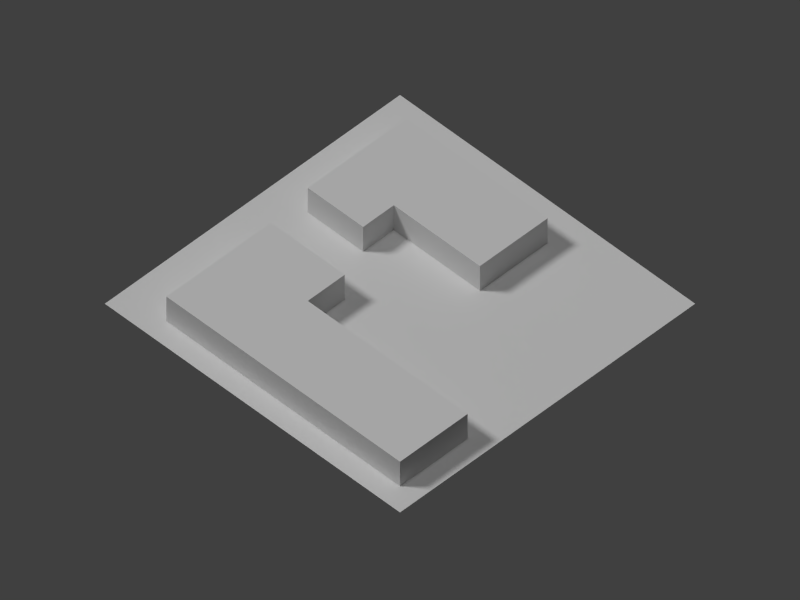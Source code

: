 # Source: res05.blend  (saved by Blender 2.69.0; exported with 4.5.12 LTS)
import bpy
from mathutils import Matrix  # noqa: F401  (used for matrix-valued properties, if any)

bpy.ops.wm.read_factory_settings(use_empty=True)
scene = bpy.context.scene
scene.name = 'Scene'

# ---- collections
col_collection_1 = bpy.data.collections.new('Collection 1'); scene.collection.children.link(col_collection_1)

# ---- materials (node trees are filled in below, after node groups)
mat_bldg2mat = bpy.data.materials.new('Bldg2Mat')
mat_bldg2mat.alpha_threshold = 0.0
mat_bldg2mat.use_transparent_shadow = False
mat_bldg2mat.roughness = 0.5
mat_bldg2mat.line_color = (0.0, 0.0, 0.0, 1.0)
mat_bldg1mat = bpy.data.materials.new('Bldg1Mat')
mat_bldg1mat.alpha_threshold = 0.0
mat_bldg1mat.use_transparent_shadow = False
mat_bldg1mat.roughness = 0.5
mat_bldg1mat.line_color = (0.0, 0.0, 0.0, 1.0)
mat_material = bpy.data.materials.new('Material')
mat_material.alpha_threshold = 0.0
mat_material.use_transparent_shadow = False
mat_material.roughness = 0.5
mat_material.line_color = (0.0, 0.0, 0.0, 1.0)

# ---- material node trees

# ---- world
world_world = bpy.data.worlds.new('World'); scene.world = world_world
world_world.color = (0.05088, 0.05088, 0.05088)
world_world.use_sun_shadow = False
world_world.sun_shadow_jitter_overblur = 0.0
world_world.cycles.sampling_method = 'MANUAL'
world_world.cycles.sample_map_resolution = 256

# ---- cameras
cam_camera = bpy.data.cameras.new('Camera')
cam_camera.type = 'ORTHO'
cam_camera.clip_end = 200.0
cam_camera.lens = 35.0
cam_camera.sensor_width = 32.0
cam_camera.sensor_height = 18.0
cam_camera.ortho_scale = 92.0
cam_camera.display_size = 0.1
cam_camera.dof.focus_distance = 0.0
cam_camera.dof.aperture_fstop = 128.0

# ---- lights
light_lamp_002 = bpy.data.lights.new('Lamp.002', 'SUN')
light_lamp_002.transmission_factor = 0.0
light_lamp_002.cutoff_distance = 30.0
light_lamp_002.angle = 0.1993
light_lamp_002.energy = 1.0
light_lamp_002.shadow_buffer_clip_start = 1.001
light_lamp_002.shadow_soft_size = 0.1
light_lamp_002.shadow_cascade_max_distance = 1000.0
light_lamp_002.cycles.use_multiple_importance_sampling = False
light_lamp_001 = bpy.data.lights.new('Lamp.001', 'SUN')
light_lamp_001.transmission_factor = 0.0
light_lamp_001.cutoff_distance = 30.0
light_lamp_001.angle = 0.1993
light_lamp_001.energy = 1.0
light_lamp_001.shadow_buffer_clip_start = 1.001
light_lamp_001.shadow_soft_size = 0.1
light_lamp_001.shadow_cascade_max_distance = 1000.0
light_lamp_001.cycles.use_multiple_importance_sampling = False
light_hemi = bpy.data.lights.new('Hemi', 'SUN')
light_hemi.transmission_factor = 0.0
light_hemi.angle = 0.1993
light_hemi.energy = 0.4
light_hemi.shadow_buffer_clip_start = 0.5
light_hemi.shadow_soft_size = 0.1
light_hemi.shadow_cascade_max_distance = 1000.0
light_hemi.cycles.use_multiple_importance_sampling = False
light_lamp = bpy.data.lights.new('Lamp', 'SUN')
light_lamp.transmission_factor = 0.0
light_lamp.cutoff_distance = 30.0
light_lamp.angle = 0.1993
light_lamp.energy = 1.2
light_lamp.shadow_buffer_clip_start = 1.001
light_lamp.shadow_soft_size = 0.1
light_lamp.shadow_cascade_max_distance = 1000.0
light_lamp.cycles.use_multiple_importance_sampling = False

# ---- meshes
me_cube_001 = bpy.data.meshes.new('Cube.001')
me_cube_001.from_pydata([(-1.0, -1.0, -1.0), (-1.0, 1.0, -1.0), (1.0, 1.0, -1.0), (1.0, -1.0, -1.0), (-1.0, -1.0, 1.0), (-1.0, 1.0, 1.0), (1.0, 1.0, 1.0), (1.0, -1.0, 1.0), (-1.0, 0.2174, -1.0), (-1.0, 0.2174, 1.0), (-1.909, 1.0, -1.0), (-1.909, 1.0, 1.0), (-1.909, 0.2174, -1.0), (-1.909, 0.2174, 1.0)], [], [(8, 9, 13, 12), (6, 7, 3, 2), (7, 4, 0, 3), (0, 8, 1, 2, 3), (7, 6, 5, 9, 4), (4, 9, 8, 0), (13, 11, 10, 12), (1, 8, 12, 10), (9, 5, 11, 13), (1, 10, 11, 5, 6, 2)])
_uv = me_cube_001.uv_layers.new(name='UVMap')
_uv.uv.foreach_set('vector', [0.3846, 0.0, 0.3846, 0.129, 0.1923, 0.129, 0.1923, 0.0, 0.8462, 0.871, 0.8462, 0.129, 1.0, 0.129, 1.0, 0.871, 0.8077, 0.129, 0.3846, 0.129, 0.3846, 0.0, 0.8077, 0.0, 0.5, 1.0, 0.9755, 0.6545, 0.7939, 0.09549, 0.2061, 0.09549, 0.02447, 0.6545, 0.8077, 0.129, 0.8077, 0.871, 0.3846, 0.871, 0.3846, 0.5806, 0.3846, 0.129, 0.1538, 0.129, 0.1538, 0.5806, 0.0, 0.5806, 0.0, 0.129, 0.1538, 0.5806, 0.1538, 0.871, 0.0, 0.871, 0.0, 0.5806, 0.0, 0.0, 1.0, 0.0, 1.0, 1.0, 0.0, 1.0, 0.3846, 0.5806, 0.3846, 0.871, 0.1923, 0.871, 0.1923, 0.5806, 0.3846, 1.0, 0.1923, 1.0, 0.1923, 0.871, 0.3846, 0.871, 0.8077, 0.871, 0.8077, 1.0])
me_cube_001.materials.append(mat_bldg2mat)
me_cube_001.use_remesh_preserve_volume = False
me_cube_001.use_remesh_preserve_attributes = False
me_cube_001.use_mirror_vertex_groups = False
me_cube_001.update()
me_cube = bpy.data.meshes.new('Cube')
me_cube.from_pydata([(-1.0, -1.0, -1.0), (-1.0, 1.0, -1.0), (1.0, 1.0, -1.0), (1.0, -1.0, -1.0), (-1.0, -1.0, 1.0), (-1.0, 1.0, 1.0), (1.0, 1.0, 1.0), (1.0, -1.0, 1.0), (1.0, 0.3684, 1.0), (1.0, 0.3684, -1.0), (2.091, 1.0, -1.0), (2.091, 1.0, 1.0), (2.091, 0.3684, 1.0), (2.091, 0.3684, -1.0)], [], [(4, 5, 1, 0), (8, 7, 3, 9), (7, 4, 0, 3), (0, 1, 2, 9, 3), (7, 8, 6, 5, 4), (8, 9, 13, 12), (11, 12, 13, 10), (6, 8, 12, 11), (9, 2, 10, 13), (6, 11, 10, 2, 1, 5)])
_uv = me_cube.uv_layers.new(name='UVMap')
_uv.uv.foreach_set('vector', [0.16, 0.08696, 0.16, 0.913, 0.0, 0.913, 0.0, 0.08696, 0.84, 0.6522, 0.84, 0.08696, 1.0, 0.08696, 1.0, 0.6522, 0.6, 0.08696, 0.16, 0.08696, 0.16, 0.0, 0.6, 0.0, 0.25, 0.2283, 0.25, 0.7717, 1.25, 0.7717, 1.25, 0.6001, 1.25, 0.2283, 0.6, 0.08696, 0.6, 0.6522, 0.6, 0.913, 0.16, 0.913, 0.16, 0.08696, 0.6, 0.08696, 0.6, 0.0, 0.84, 0.0, 0.84, 0.08696, 0.84, 0.913, 0.84, 0.6522, 1.0, 0.6522, 1.0, 0.913, 0.6, 0.913, 0.6, 0.6522, 0.84, 0.6522, 0.84, 0.913, 0.25, 0.6001, 0.25, 0.7717, 0.7955, 0.7717, 0.7955, 0.6001, 0.6, 0.913, 0.84, 0.913, 0.84, 1.0, 0.6, 1.0, 0.16, 1.0, 0.16, 0.913])
me_cube.materials.append(mat_bldg1mat)
me_cube.use_remesh_preserve_volume = False
me_cube.use_remesh_preserve_attributes = False
me_cube.use_mirror_vertex_groups = False
me_cube.update()
me_plane = bpy.data.meshes.new('Plane')
me_plane.from_pydata([(24.0, -24.0, 0.0), (-24.0, -24.0, 0.0), (24.0, 24.0, 0.0), (-24.0, 24.0, 0.0)], [], [(1, 0, 2, 3)])
_uv = me_plane.uv_layers.new(name='UVMap')
_uv.uv.foreach_set('vector', [9.998e-05, 0.0001001, 0.9999, 9.998e-05, 0.9999, 0.9999, 0.0001001, 0.9999])
me_plane.materials.append(mat_material)
me_plane.use_remesh_preserve_volume = False
me_plane.use_remesh_preserve_attributes = False
me_plane.use_mirror_vertex_groups = False
me_plane.update()

# ---- objects
ob_cube_001 = bpy.data.objects.new('Cube.001', me_cube_001)
ob_cube = bpy.data.objects.new('Cube', me_cube)
ob_fakesun_001 = bpy.data.objects.new('FakeSun.001', light_lamp_002)
ob_fakesun = bpy.data.objects.new('FakeSun', light_lamp_001)
ob_hemi = bpy.data.objects.new('Hemi', light_hemi)
ob_plane = bpy.data.objects.new('Plane', me_plane)
ob_lamp = bpy.data.objects.new('Lamp', light_lamp)
ob_camera = bpy.data.objects.new('Camera', cam_camera)

# ---- transforms, parenting, visibility, modifiers, constraints
ob_cube_001.location = (13.5, 6.5, 2.0)
ob_cube_001.scale = (5.5, 11.5, 2.0)
ob_cube_001.lineart.crease_threshold = 0.0
ob_cube.location = (-15.5, -2.0, 2.0)
ob_cube.scale = (5.5, 19.0, 2.0)
ob_cube.lineart.crease_threshold = 0.0
ob_fakesun_001.location = (47.41, 29.13, 33.14)
ob_fakesun_001.rotation_euler = (0.3273, -0.8154, -2.879)
ob_fakesun_001.lock_rotations_4d = False
ob_fakesun_001.empty_display_type = 'ARROWS'
ob_fakesun_001.color = (0.0, 0.0, 0.0, 0.0)
ob_fakesun_001.hide_render = True
ob_fakesun_001.lineart.crease_threshold = 0.0
ob_fakesun.location = (1.468, -34.87, 33.14)
ob_fakesun.rotation_euler = (0.3273, -0.8154, 0.2997)
ob_fakesun.lock_rotations_4d = False
ob_fakesun.empty_display_type = 'ARROWS'
ob_fakesun.color = (0.0, 0.0, 0.0, 0.0)
ob_fakesun.hide_render = True
ob_fakesun.lineart.crease_threshold = 0.0
ob_hemi.location = (0.0, 0.0, 48.0)
ob_hemi.lineart.crease_threshold = 0.0
ob_plane.location = (0.0, 0.0, 0.0)
ob_plane.lineart.crease_threshold = 0.0
ob_lamp.location = (0.0, 17.12, 32.0)
ob_lamp.rotation_euler = (0.6981, 0.0, -2.443)
ob_lamp.lock_rotations_4d = False
ob_lamp.empty_display_type = 'ARROWS'
ob_lamp.color = (0.0, 0.0, 0.0, 0.0)
ob_lamp.lineart.crease_threshold = 0.0
ob_camera.location = (-42.0, -42.0, 60.0)
ob_camera.rotation_euler = (0.7854, 0.0, -0.7854)
ob_camera.lock_rotations_4d = False
ob_camera.empty_display_type = 'ARROWS'
ob_camera.color = (0.0, 0.0, 0.0, 0.0)
ob_camera.display_type = 'WIRE'
ob_camera.lineart.crease_threshold = 0.0

# ---- collection membership
col_collection_1.objects.link(ob_cube_001)
col_collection_1.objects.link(ob_cube)
col_collection_1.objects.link(ob_fakesun_001)
col_collection_1.objects.link(ob_fakesun)
col_collection_1.objects.link(ob_hemi)
col_collection_1.objects.link(ob_plane)
col_collection_1.objects.link(ob_lamp)
col_collection_1.objects.link(ob_camera)

# ---- scene / render settings (as saved in the file)
scene.camera = ob_camera
scene.frame_start = 1; scene.frame_end = 250; scene.frame_set(2)
scene.render.engine = 'BLENDER_EEVEE_NEXT'
scene.render.image_settings.color_mode = 'RGB'
scene.render.image_settings.compression = 90
scene.render.resolution_x = 1600
scene.render.resolution_y = 1200
scene.render.resolution_percentage = 50
scene.render.dither_intensity = 0.0
scene.cycles.use_denoising = False
scene.cycles.samples = 10
scene.cycles.sampling_pattern = 'TABULATED_SOBOL'
scene.cycles.light_sampling_threshold = 0.0
scene.cycles.use_adaptive_sampling = False
scene.cycles.use_light_tree = False
scene.cycles.blur_glossy = 0.0
scene.cycles.volume_bounces = 1
scene.cycles.pixel_filter_type = 'GAUSSIAN'
scene.cycles.sample_clamp_indirect = 0.0
scene.view_settings.view_transform = 'Standard'
bpy.context.view_layer.update()
